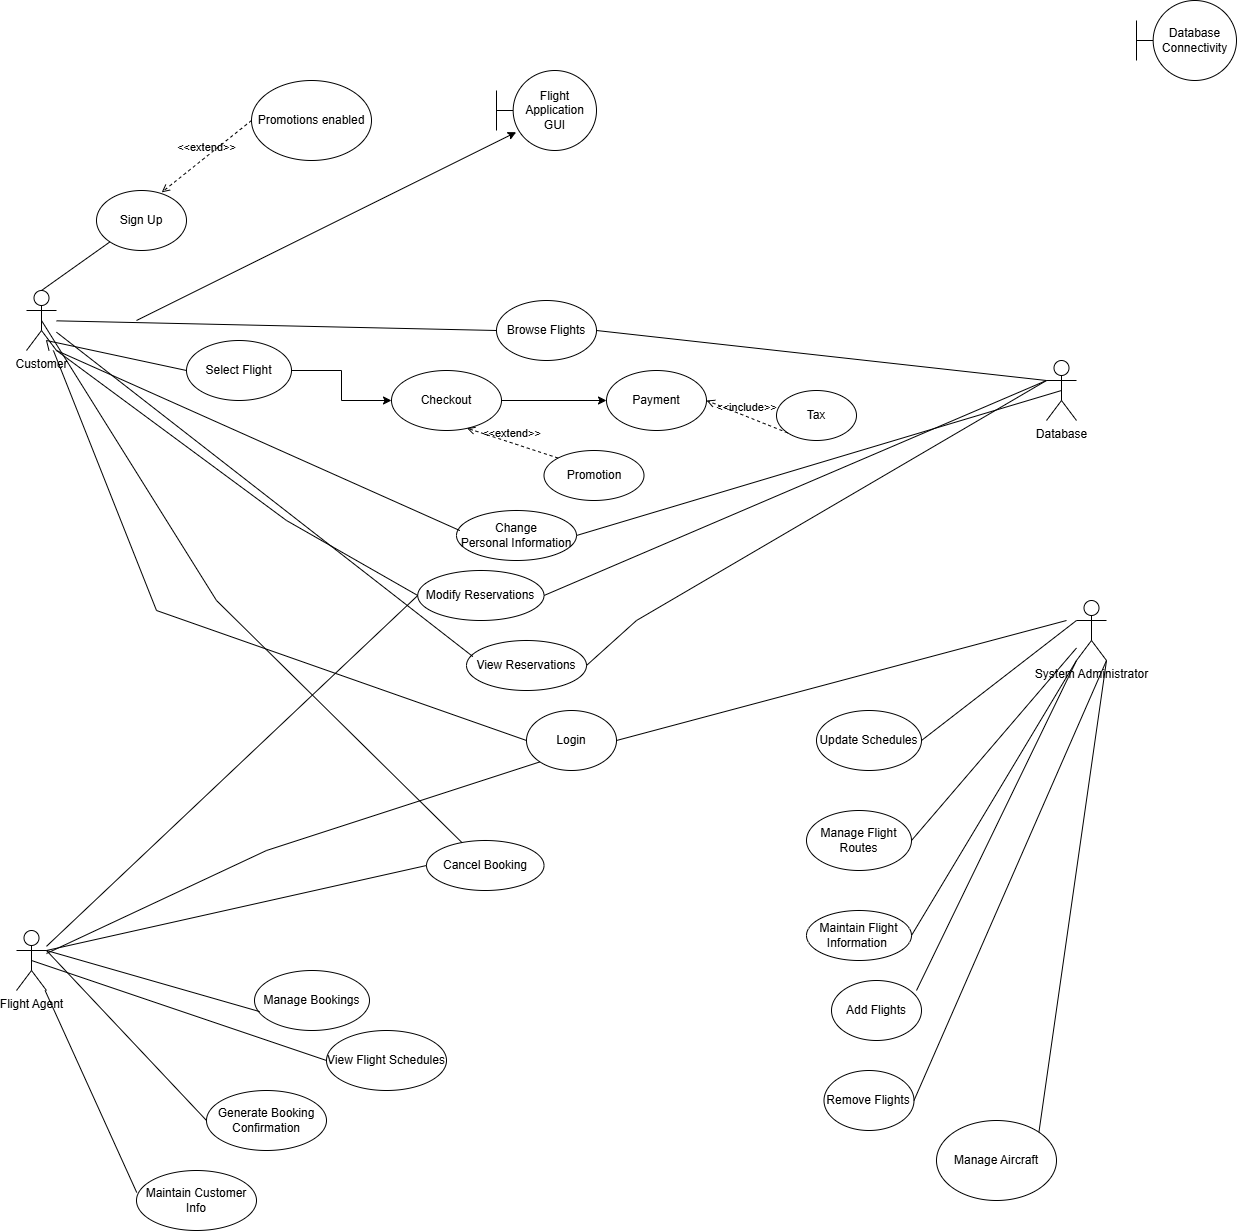

The diagram above was exported from draw.io. Its source (the exported page's mxGraphModel, read from the mxfile embedded in the PNG):
<mxGraphModel dx="731" dy="2024" grid="1" gridSize="10" guides="1" tooltips="1" connect="1" arrows="1" fold="1" page="1" pageScale="1" pageWidth="850" pageHeight="1100" math="0" shadow="0">
  <root>
    <mxCell id="0" />
    <mxCell id="1" parent="0" />
    <mxCell id="C8FdAbCTqZKIosvaZFdM-1" parent="1" style="shape=umlActor;verticalLabelPosition=bottom;verticalAlign=top;html=1;outlineConnect=0;" value="Customer" vertex="1">
      <mxGeometry height="60" width="30" x="140" y="90" as="geometry" />
    </mxCell>
    <mxCell id="IXsxAXJ8pVljNu5-wVd4-3" parent="1" style="shape=umlActor;verticalLabelPosition=bottom;verticalAlign=top;html=1;outlineConnect=0;" value="Database" vertex="1">
      <mxGeometry height="60" width="30" x="1160" y="160" as="geometry" />
    </mxCell>
    <mxCell id="shK7UFHqHVzzq25bRnwu-3" parent="1" style="ellipse;whiteSpace=wrap;html=1;" value="Login" vertex="1">
      <mxGeometry height="60" width="90" x="640" y="510" as="geometry" />
    </mxCell>
    <mxCell id="Z6kBsS720eqBtRg0l87H-1" parent="1" style="shape=umlActor;verticalLabelPosition=bottom;verticalAlign=top;html=1;outlineConnect=0;" value="System Administrator" vertex="1">
      <mxGeometry height="60" width="30" x="1190" y="400" as="geometry" />
    </mxCell>
    <mxCell id="uQli0BfNZSCi4yipd7Wq-6" edge="1" parent="1" source="shK7UFHqHVzzq25bRnwu-6" style="edgeStyle=orthogonalEdgeStyle;rounded=0;orthogonalLoop=1;jettySize=auto;html=1;entryX=0;entryY=0.5;entryDx=0;entryDy=0;" target="Ov-NPVXJVBSheloR-RkA-1" value="">
      <mxGeometry relative="1" as="geometry" />
    </mxCell>
    <mxCell id="shK7UFHqHVzzq25bRnwu-6" parent="1" style="ellipse;whiteSpace=wrap;html=1;" value="Checkout" vertex="1">
      <mxGeometry height="60" width="110" x="505" y="170" as="geometry" />
    </mxCell>
    <mxCell id="shK7UFHqHVzzq25bRnwu-4" parent="1" style="ellipse;whiteSpace=wrap;html=1;" value="Browse Flights" vertex="1">
      <mxGeometry height="60" width="100" x="610" y="100" as="geometry" />
    </mxCell>
    <mxCell id="uQli0BfNZSCi4yipd7Wq-5" edge="1" parent="1" source="shK7UFHqHVzzq25bRnwu-5" style="edgeStyle=orthogonalEdgeStyle;rounded=0;orthogonalLoop=1;jettySize=auto;html=1;" target="shK7UFHqHVzzq25bRnwu-6" value="">
      <mxGeometry relative="1" as="geometry" />
    </mxCell>
    <mxCell id="shK7UFHqHVzzq25bRnwu-5" parent="1" style="ellipse;whiteSpace=wrap;html=1;" value="Select Flight" vertex="1">
      <mxGeometry height="60" width="105" x="300" y="140" as="geometry" />
    </mxCell>
    <mxCell id="JRVhrKzXAgWxWM-f5OBa-1" parent="1" style="ellipse;whiteSpace=wrap;html=1;" value="Sign Up" vertex="1">
      <mxGeometry height="60" width="90" x="210" y="-10" as="geometry" />
    </mxCell>
    <mxCell id="shK7UFHqHVzzq25bRnwu-8" parent="1" style="ellipse;whiteSpace=wrap;html=1;" value="Maintain Flight Information&amp;nbsp;" vertex="1">
      <mxGeometry height="50" width="105" x="920" y="710" as="geometry" />
    </mxCell>
    <mxCell id="D-l-bq-qBtTemc0_dEPW-1" parent="1" style="shape=umlBoundary;whiteSpace=wrap;html=1;" value="Database Connectivity" vertex="1">
      <mxGeometry height="80" width="100" x="1250" y="-200" as="geometry" />
    </mxCell>
    <mxCell id="Ov-NPVXJVBSheloR-RkA-1" parent="1" style="ellipse;whiteSpace=wrap;html=1;" value="Payment" vertex="1">
      <mxGeometry height="60" width="100" x="720" y="170" as="geometry" />
    </mxCell>
    <mxCell id="Ov-NPVXJVBSheloR-RkA-4" parent="1" style="ellipse;whiteSpace=wrap;html=1;" value="Promotion" vertex="1">
      <mxGeometry height="50" width="100" x="657.5" y="250" as="geometry" />
    </mxCell>
    <mxCell id="1-JgRpKXhVPfQsS5vc73-1" parent="1" style="shape=umlActor;verticalLabelPosition=bottom;verticalAlign=top;html=1;outlineConnect=0;" value="Flight Agent" vertex="1">
      <mxGeometry height="60" width="30" x="130" y="730" as="geometry" />
    </mxCell>
    <mxCell id="9pUUMVVFOWi_Iik67SZn-1" parent="1" style="ellipse;whiteSpace=wrap;html=1;" value="Manage Flight Routes" vertex="1">
      <mxGeometry height="60" width="105" x="920" y="610" as="geometry" />
    </mxCell>
    <mxCell id="9pUUMVVFOWi_Iik67SZn-2" parent="1" style="ellipse;whiteSpace=wrap;html=1;" value="Update Schedules" vertex="1">
      <mxGeometry height="60" width="105" x="930" y="510" as="geometry" />
    </mxCell>
    <mxCell id="4YGD_8jgTFeQC4Yrbjfy-1" parent="1" style="ellipse;whiteSpace=wrap;html=1;" value="Tax" vertex="1">
      <mxGeometry height="50" width="80" x="890" y="190" as="geometry" />
    </mxCell>
    <mxCell id="Ov-NPVXJVBSheloR-RkA-9" parent="1" style="ellipse;whiteSpace=wrap;html=1;" value="Change Personal&amp;nbsp;&lt;span style=&quot;white-space: pre;&quot;&gt;Information&lt;/span&gt;" vertex="1">
      <mxGeometry height="50" width="120" x="570" y="310" as="geometry" />
    </mxCell>
    <mxCell id="9pUUMVVFOWi_Iik67SZn-6" parent="1" style="ellipse;whiteSpace=wrap;html=1;" value="Manage Bookings" vertex="1">
      <mxGeometry height="60" width="115" x="368" y="770" as="geometry" />
    </mxCell>
    <mxCell id="9pUUMVVFOWi_Iik67SZn-7" parent="1" style="ellipse;whiteSpace=wrap;html=1;" value="Generate Booking Confirmation" vertex="1">
      <mxGeometry height="60" width="120" x="320" y="890" as="geometry" />
    </mxCell>
    <mxCell id="05_3d-SymnuvnOxgzchH-1" parent="1" style="ellipse;whiteSpace=wrap;html=1;" value="View Flight Schedules" vertex="1">
      <mxGeometry height="60" width="120" x="440" y="830" as="geometry" />
    </mxCell>
    <mxCell id="7z9O3KF7ElQittAWPyCl-3" parent="1" style="ellipse;whiteSpace=wrap;html=1;" value="Cancel Booking" vertex="1">
      <mxGeometry height="50" width="117.5" x="540" y="640" as="geometry" />
    </mxCell>
    <mxCell id="4YGD_8jgTFeQC4Yrbjfy-8" parent="1" style="ellipse;whiteSpace=wrap;html=1;" value="Add Flights" vertex="1">
      <mxGeometry height="60" width="90" x="945" y="780" as="geometry" />
    </mxCell>
    <mxCell id="4YGD_8jgTFeQC4Yrbjfy-9" parent="1" style="ellipse;whiteSpace=wrap;html=1;" value="Remove Flights" vertex="1">
      <mxGeometry height="60" width="90" x="937.5" y="870" as="geometry" />
    </mxCell>
    <mxCell id="7z9O3KF7ElQittAWPyCl-5" parent="1" style="ellipse;whiteSpace=wrap;html=1;" value="Maintain Customer Info" vertex="1">
      <mxGeometry height="60" width="120" x="250" y="970" as="geometry" />
    </mxCell>
    <mxCell id="7z9O3KF7ElQittAWPyCl-7" parent="1" style="ellipse;whiteSpace=wrap;html=1;" value="Modify Reservations" vertex="1">
      <mxGeometry height="50" width="126.25" x="531.25" y="370" as="geometry" />
    </mxCell>
    <mxCell id="XVWvTQ3cBv6ZBUvY3PSK-1" parent="1" style="ellipse;whiteSpace=wrap;html=1;" value="View Reservations" vertex="1">
      <mxGeometry height="50" width="120" x="580" y="440" as="geometry" />
    </mxCell>
    <mxCell id="XVWvTQ3cBv6ZBUvY3PSK-2" parent="1" style="ellipse;whiteSpace=wrap;html=1;" value="Manage Aircraft" vertex="1">
      <mxGeometry height="80" width="120" x="1050" y="920" as="geometry" />
    </mxCell>
    <mxCell id="uQli0BfNZSCi4yipd7Wq-1" parent="1" style="ellipse;whiteSpace=wrap;html=1;" value="Promotions enabled" vertex="1">
      <mxGeometry height="80" width="120" x="365" y="-120" as="geometry" />
    </mxCell>
    <mxCell id="uQli0BfNZSCi4yipd7Wq-3" edge="1" parent="1" source="C8FdAbCTqZKIosvaZFdM-1" style="endArrow=none;html=1;rounded=0;entryX=0;entryY=1;entryDx=0;entryDy=0;exitX=0.5;exitY=0;exitDx=0;exitDy=0;exitPerimeter=0;" target="JRVhrKzXAgWxWM-f5OBa-1" value="">
      <mxGeometry height="50" relative="1" width="50" as="geometry">
        <Array as="points" />
        <mxPoint x="170" y="80" as="sourcePoint" />
        <mxPoint x="290" y="41" as="targetPoint" />
      </mxGeometry>
    </mxCell>
    <mxCell id="uQli0BfNZSCi4yipd7Wq-7" edge="1" parent="1" source="uQli0BfNZSCi4yipd7Wq-1" style="html=1;verticalAlign=bottom;labelBackgroundColor=none;endArrow=open;endFill=0;dashed=1;rounded=0;exitX=0;exitY=0.5;exitDx=0;exitDy=0;entryX=0.724;entryY=0.031;entryDx=0;entryDy=0;entryPerimeter=0;" target="JRVhrKzXAgWxWM-f5OBa-1" value="&amp;lt;&amp;lt;extend&amp;gt;&amp;gt;">
      <mxGeometry relative="1" width="160" as="geometry">
        <mxPoint x="400" y="100" as="sourcePoint" />
        <mxPoint x="560" y="100" as="targetPoint" />
      </mxGeometry>
    </mxCell>
    <mxCell id="uQli0BfNZSCi4yipd7Wq-8" edge="1" parent="1" source="C8FdAbCTqZKIosvaZFdM-1" style="endArrow=none;html=1;rounded=0;entryX=0;entryY=0.5;entryDx=0;entryDy=0;" target="shK7UFHqHVzzq25bRnwu-4" value="">
      <mxGeometry height="50" relative="1" width="50" as="geometry">
        <mxPoint x="190" y="120" as="sourcePoint" />
        <mxPoint x="300" y="170" as="targetPoint" />
      </mxGeometry>
    </mxCell>
    <mxCell id="uQli0BfNZSCi4yipd7Wq-9" edge="1" parent="1" source="C8FdAbCTqZKIosvaZFdM-1" style="endArrow=none;html=1;rounded=0;entryX=0;entryY=0.5;entryDx=0;entryDy=0;" target="shK7UFHqHVzzq25bRnwu-5" value="">
      <mxGeometry height="50" relative="1" width="50" as="geometry">
        <Array as="points">
          <mxPoint x="160" y="140" />
        </Array>
        <mxPoint x="190" y="160" as="sourcePoint" />
        <mxPoint x="350" y="220" as="targetPoint" />
      </mxGeometry>
    </mxCell>
    <mxCell id="uQli0BfNZSCi4yipd7Wq-11" edge="1" parent="1" source="Ov-NPVXJVBSheloR-RkA-9" style="endArrow=none;html=1;rounded=0;exitX=0.028;exitY=0.401;exitDx=0;exitDy=0;exitPerimeter=0;entryX=1;entryY=1;entryDx=0;entryDy=0;entryPerimeter=0;" target="C8FdAbCTqZKIosvaZFdM-1" value="">
      <mxGeometry height="50" relative="1" width="50" as="geometry">
        <Array as="points" />
        <mxPoint x="300" y="270" as="sourcePoint" />
        <mxPoint x="180" y="180" as="targetPoint" />
      </mxGeometry>
    </mxCell>
    <mxCell id="uQli0BfNZSCi4yipd7Wq-12" edge="1" parent="1" source="7z9O3KF7ElQittAWPyCl-7" style="endArrow=none;html=1;rounded=0;exitX=0;exitY=0.5;exitDx=0;exitDy=0;entryX=1;entryY=1;entryDx=0;entryDy=0;entryPerimeter=0;" target="C8FdAbCTqZKIosvaZFdM-1" value="">
      <mxGeometry height="50" relative="1" width="50" as="geometry">
        <Array as="points">
          <mxPoint x="400" y="320" />
        </Array>
        <mxPoint x="210" y="350" as="sourcePoint" />
        <mxPoint x="170" y="180" as="targetPoint" />
      </mxGeometry>
    </mxCell>
    <mxCell id="uQli0BfNZSCi4yipd7Wq-13" edge="1" parent="1" source="XVWvTQ3cBv6ZBUvY3PSK-1" style="endArrow=none;html=1;rounded=0;exitX=0.053;exitY=0.321;exitDx=0;exitDy=0;exitPerimeter=0;" target="C8FdAbCTqZKIosvaZFdM-1" value="">
      <mxGeometry height="50" relative="1" width="50" as="geometry">
        <mxPoint x="230" y="410" as="sourcePoint" />
        <mxPoint x="160" y="180" as="targetPoint" />
      </mxGeometry>
    </mxCell>
    <mxCell id="uQli0BfNZSCi4yipd7Wq-14" edge="1" parent="1" source="C8FdAbCTqZKIosvaZFdM-1" style="endArrow=none;html=1;rounded=0;entryX=0;entryY=0.5;entryDx=0;entryDy=0;" target="shK7UFHqHVzzq25bRnwu-3" value="">
      <mxGeometry height="50" relative="1" width="50" as="geometry">
        <Array as="points">
          <mxPoint x="270" y="410" />
        </Array>
        <mxPoint x="170" y="190" as="sourcePoint" />
        <mxPoint x="430" y="260" as="targetPoint" />
      </mxGeometry>
    </mxCell>
    <mxCell id="uQli0BfNZSCi4yipd7Wq-15" edge="1" parent="1" source="shK7UFHqHVzzq25bRnwu-3" style="endArrow=none;html=1;rounded=0;exitX=1;exitY=0.5;exitDx=0;exitDy=0;" value="">
      <mxGeometry height="50" relative="1" width="50" as="geometry">
        <Array as="points" />
        <mxPoint x="700" y="80" as="sourcePoint" />
        <mxPoint x="1180" y="420" as="targetPoint" />
      </mxGeometry>
    </mxCell>
    <mxCell id="uQli0BfNZSCi4yipd7Wq-17" edge="1" parent="1" source="1-JgRpKXhVPfQsS5vc73-1" style="endArrow=none;html=1;rounded=0;entryX=0;entryY=1;entryDx=0;entryDy=0;" target="shK7UFHqHVzzq25bRnwu-3" value="">
      <mxGeometry height="50" relative="1" width="50" as="geometry">
        <Array as="points">
          <mxPoint x="380" y="650" />
        </Array>
        <mxPoint x="180" y="750" as="sourcePoint" />
        <mxPoint x="490" y="660" as="targetPoint" />
      </mxGeometry>
    </mxCell>
    <mxCell id="D-l-bq-qBtTemc0_dEPW-2" parent="1" style="shape=umlBoundary;whiteSpace=wrap;html=1;" value="Flight Application GUI" vertex="1">
      <mxGeometry height="80" width="100" x="610" y="-130" as="geometry" />
    </mxCell>
    <mxCell id="uQli0BfNZSCi4yipd7Wq-22" edge="1" parent="1" style="endArrow=classic;html=1;rounded=0;entryX=0.197;entryY=0.771;entryDx=0;entryDy=0;entryPerimeter=0;" target="D-l-bq-qBtTemc0_dEPW-2" value="">
      <mxGeometry height="50" relative="1" width="50" as="geometry">
        <Array as="points" />
        <mxPoint x="250" y="120" as="sourcePoint" />
        <mxPoint x="430" y="260" as="targetPoint" />
      </mxGeometry>
    </mxCell>
    <mxCell id="uQli0BfNZSCi4yipd7Wq-23" edge="1" parent="1" source="1-JgRpKXhVPfQsS5vc73-1" style="endArrow=none;html=1;rounded=0;entryX=0;entryY=0.5;entryDx=0;entryDy=0;" target="7z9O3KF7ElQittAWPyCl-7" value="">
      <mxGeometry height="50" relative="1" width="50" as="geometry">
        <mxPoint x="360" y="900" as="sourcePoint" />
        <mxPoint x="271.9696260558734" y="756.3317332523407" as="targetPoint" />
      </mxGeometry>
    </mxCell>
    <mxCell id="uQli0BfNZSCi4yipd7Wq-24" edge="1" parent="1" source="1-JgRpKXhVPfQsS5vc73-1" style="endArrow=none;html=1;rounded=0;exitX=1;exitY=0.3333333333333333;exitDx=0;exitDy=0;exitPerimeter=0;entryX=0.045;entryY=0.685;entryDx=0;entryDy=0;entryPerimeter=0;" target="9pUUMVVFOWi_Iik67SZn-6" value="">
      <mxGeometry height="50" relative="1" width="50" as="geometry">
        <mxPoint x="320" y="670" as="sourcePoint" />
        <mxPoint x="370" y="620" as="targetPoint" />
      </mxGeometry>
    </mxCell>
    <mxCell id="uQli0BfNZSCi4yipd7Wq-25" edge="1" parent="1" source="1-JgRpKXhVPfQsS5vc73-1" style="endArrow=none;html=1;rounded=0;exitX=1;exitY=0.3333333333333333;exitDx=0;exitDy=0;exitPerimeter=0;entryX=0;entryY=0.5;entryDx=0;entryDy=0;" target="9pUUMVVFOWi_Iik67SZn-7" value="">
      <mxGeometry height="50" relative="1" width="50" as="geometry">
        <mxPoint x="320" y="670" as="sourcePoint" />
        <mxPoint x="370" y="620" as="targetPoint" />
      </mxGeometry>
    </mxCell>
    <mxCell id="uQli0BfNZSCi4yipd7Wq-26" edge="1" parent="1" source="1-JgRpKXhVPfQsS5vc73-1" style="endArrow=none;html=1;rounded=0;entryX=0.002;entryY=0.367;entryDx=0;entryDy=0;entryPerimeter=0;" target="7z9O3KF7ElQittAWPyCl-5" value="">
      <mxGeometry height="50" relative="1" width="50" as="geometry">
        <mxPoint x="320" y="670" as="sourcePoint" />
        <mxPoint x="370" y="620" as="targetPoint" />
      </mxGeometry>
    </mxCell>
    <mxCell id="uQli0BfNZSCi4yipd7Wq-27" edge="1" parent="1" style="endArrow=none;html=1;rounded=0;entryX=0;entryY=1;entryDx=0;entryDy=0;entryPerimeter=0;" target="Z6kBsS720eqBtRg0l87H-1" value="">
      <mxGeometry height="50" relative="1" width="50" as="geometry">
        <mxPoint x="1030" y="790" as="sourcePoint" />
        <mxPoint x="1080" y="740" as="targetPoint" />
      </mxGeometry>
    </mxCell>
    <mxCell id="uQli0BfNZSCi4yipd7Wq-28" edge="1" parent="1" source="4YGD_8jgTFeQC4Yrbjfy-9" style="endArrow=none;html=1;rounded=0;entryX=1;entryY=1;entryDx=0;entryDy=0;entryPerimeter=0;exitX=1;exitY=0.5;exitDx=0;exitDy=0;" target="Z6kBsS720eqBtRg0l87H-1" value="">
      <mxGeometry height="50" relative="1" width="50" as="geometry">
        <mxPoint x="1030" y="790" as="sourcePoint" />
        <mxPoint x="1080" y="740" as="targetPoint" />
      </mxGeometry>
    </mxCell>
    <mxCell id="uQli0BfNZSCi4yipd7Wq-29" edge="1" parent="1" source="shK7UFHqHVzzq25bRnwu-8" style="endArrow=none;html=1;rounded=0;exitX=1;exitY=0.5;exitDx=0;exitDy=0;entryX=0;entryY=1;entryDx=0;entryDy=0;entryPerimeter=0;" target="Z6kBsS720eqBtRg0l87H-1" value="">
      <mxGeometry height="50" relative="1" width="50" as="geometry">
        <mxPoint x="1030" y="790" as="sourcePoint" />
        <mxPoint x="1080" y="740" as="targetPoint" />
      </mxGeometry>
    </mxCell>
    <mxCell id="uQli0BfNZSCi4yipd7Wq-30" edge="1" parent="1" source="9pUUMVVFOWi_Iik67SZn-1" style="endArrow=none;html=1;rounded=0;exitX=1;exitY=0.5;exitDx=0;exitDy=0;" target="Z6kBsS720eqBtRg0l87H-1" value="">
      <mxGeometry height="50" relative="1" width="50" as="geometry">
        <mxPoint x="1030" y="790" as="sourcePoint" />
        <mxPoint x="1080" y="740" as="targetPoint" />
      </mxGeometry>
    </mxCell>
    <mxCell id="uQli0BfNZSCi4yipd7Wq-31" edge="1" parent="1" source="9pUUMVVFOWi_Iik67SZn-2" style="endArrow=none;html=1;rounded=0;exitX=1;exitY=0.5;exitDx=0;exitDy=0;entryX=0;entryY=0.3333333333333333;entryDx=0;entryDy=0;entryPerimeter=0;" target="Z6kBsS720eqBtRg0l87H-1" value="">
      <mxGeometry height="50" relative="1" width="50" as="geometry">
        <mxPoint x="1030" y="790" as="sourcePoint" />
        <mxPoint x="1080" y="740" as="targetPoint" />
      </mxGeometry>
    </mxCell>
    <mxCell id="uQli0BfNZSCi4yipd7Wq-32" edge="1" parent="1" source="XVWvTQ3cBv6ZBUvY3PSK-2" style="endArrow=none;html=1;rounded=0;exitX=1;exitY=0;exitDx=0;exitDy=0;entryX=1;entryY=1;entryDx=0;entryDy=0;entryPerimeter=0;" target="Z6kBsS720eqBtRg0l87H-1" value="">
      <mxGeometry height="50" relative="1" width="50" as="geometry">
        <mxPoint x="1030" y="790" as="sourcePoint" />
        <mxPoint x="1200" y="470" as="targetPoint" />
      </mxGeometry>
    </mxCell>
    <mxCell id="uQli0BfNZSCi4yipd7Wq-34" edge="1" parent="1" source="1-JgRpKXhVPfQsS5vc73-1" style="endArrow=none;html=1;rounded=0;exitX=0.5;exitY=0.5;exitDx=0;exitDy=0;exitPerimeter=0;entryX=0;entryY=0.5;entryDx=0;entryDy=0;" target="05_3d-SymnuvnOxgzchH-1" value="">
      <mxGeometry height="50" relative="1" width="50" as="geometry">
        <mxPoint x="600" y="840" as="sourcePoint" />
        <mxPoint x="650" y="790" as="targetPoint" />
      </mxGeometry>
    </mxCell>
    <mxCell id="uQli0BfNZSCi4yipd7Wq-35" edge="1" parent="1" source="1-JgRpKXhVPfQsS5vc73-1" style="endArrow=none;html=1;rounded=0;exitX=1;exitY=0.3333333333333333;exitDx=0;exitDy=0;exitPerimeter=0;entryX=0;entryY=0.5;entryDx=0;entryDy=0;" target="7z9O3KF7ElQittAWPyCl-3" value="">
      <mxGeometry height="50" relative="1" width="50" as="geometry">
        <mxPoint x="460" y="770" as="sourcePoint" />
        <mxPoint x="510" y="720" as="targetPoint" />
      </mxGeometry>
    </mxCell>
    <mxCell id="uQli0BfNZSCi4yipd7Wq-36" edge="1" parent="1" source="C8FdAbCTqZKIosvaZFdM-1" style="endArrow=none;html=1;rounded=0;exitX=0.5;exitY=0.5;exitDx=0;exitDy=0;exitPerimeter=0;" target="7z9O3KF7ElQittAWPyCl-3" value="">
      <mxGeometry height="50" relative="1" width="50" as="geometry">
        <Array as="points">
          <mxPoint x="330" y="400" />
        </Array>
        <mxPoint x="170" y="150" as="sourcePoint" />
        <mxPoint x="510" y="450" as="targetPoint" />
      </mxGeometry>
    </mxCell>
    <mxCell id="uQli0BfNZSCi4yipd7Wq-37" edge="1" parent="1" source="4YGD_8jgTFeQC4Yrbjfy-1" style="html=1;verticalAlign=bottom;labelBackgroundColor=none;endArrow=open;endFill=0;dashed=1;rounded=0;entryX=1;entryY=0.5;entryDx=0;entryDy=0;exitX=0;exitY=1;exitDx=0;exitDy=0;" target="Ov-NPVXJVBSheloR-RkA-1" value="&amp;lt;&amp;lt;include&amp;gt;&amp;gt;">
      <mxGeometry relative="1" width="160" as="geometry">
        <mxPoint x="460" y="180" as="sourcePoint" />
        <mxPoint x="620" y="180" as="targetPoint" />
      </mxGeometry>
    </mxCell>
    <mxCell id="uQli0BfNZSCi4yipd7Wq-38" edge="1" parent="1" source="shK7UFHqHVzzq25bRnwu-4" style="endArrow=none;html=1;rounded=0;exitX=1;exitY=0.5;exitDx=0;exitDy=0;entryX=0;entryY=0.3333333333333333;entryDx=0;entryDy=0;entryPerimeter=0;" target="IXsxAXJ8pVljNu5-wVd4-3" value="">
      <mxGeometry height="50" relative="1" width="50" as="geometry">
        <mxPoint x="560" y="180" as="sourcePoint" />
        <mxPoint x="1030" y="120" as="targetPoint" />
      </mxGeometry>
    </mxCell>
    <mxCell id="uQli0BfNZSCi4yipd7Wq-39" edge="1" parent="1" source="Ov-NPVXJVBSheloR-RkA-4" style="html=1;verticalAlign=bottom;labelBackgroundColor=none;endArrow=open;endFill=0;dashed=1;rounded=0;entryX=0.685;entryY=0.961;entryDx=0;entryDy=0;entryPerimeter=0;exitX=0;exitY=0;exitDx=0;exitDy=0;" target="shK7UFHqHVzzq25bRnwu-6" value="&amp;lt;&amp;lt;extend&amp;gt;&amp;gt;">
      <mxGeometry relative="1" width="160" as="geometry">
        <mxPoint x="460" y="460" as="sourcePoint" />
        <mxPoint x="620" y="460" as="targetPoint" />
      </mxGeometry>
    </mxCell>
    <mxCell id="uQli0BfNZSCi4yipd7Wq-40" edge="1" parent="1" source="7z9O3KF7ElQittAWPyCl-7" style="endArrow=none;html=1;rounded=0;exitX=1;exitY=0.5;exitDx=0;exitDy=0;entryX=0;entryY=0.3333333333333333;entryDx=0;entryDy=0;entryPerimeter=0;" target="IXsxAXJ8pVljNu5-wVd4-3" value="">
      <mxGeometry height="50" relative="1" width="50" as="geometry">
        <mxPoint x="760" y="420" as="sourcePoint" />
        <mxPoint x="810" y="370" as="targetPoint" />
      </mxGeometry>
    </mxCell>
    <mxCell id="uQli0BfNZSCi4yipd7Wq-41" edge="1" parent="1" source="XVWvTQ3cBv6ZBUvY3PSK-1" style="endArrow=none;html=1;rounded=0;exitX=1;exitY=0.5;exitDx=0;exitDy=0;entryX=0;entryY=0.3333333333333333;entryDx=0;entryDy=0;entryPerimeter=0;" target="IXsxAXJ8pVljNu5-wVd4-3" value="">
      <mxGeometry height="50" relative="1" width="50" as="geometry">
        <Array as="points">
          <mxPoint x="750" y="420" />
        </Array>
        <mxPoint x="570" y="420" as="sourcePoint" />
        <mxPoint x="620" y="370" as="targetPoint" />
      </mxGeometry>
    </mxCell>
    <mxCell id="uQli0BfNZSCi4yipd7Wq-42" edge="1" parent="1" source="Ov-NPVXJVBSheloR-RkA-9" style="endArrow=none;html=1;rounded=0;exitX=1;exitY=0.5;exitDx=0;exitDy=0;entryX=0.5;entryY=0.5;entryDx=0;entryDy=0;entryPerimeter=0;" target="IXsxAXJ8pVljNu5-wVd4-3" value="">
      <mxGeometry height="50" relative="1" width="50" as="geometry">
        <mxPoint x="630" y="450" as="sourcePoint" />
        <mxPoint x="1171.6364080255682" y="190" as="targetPoint" />
      </mxGeometry>
    </mxCell>
  </root>
</mxGraphModel>